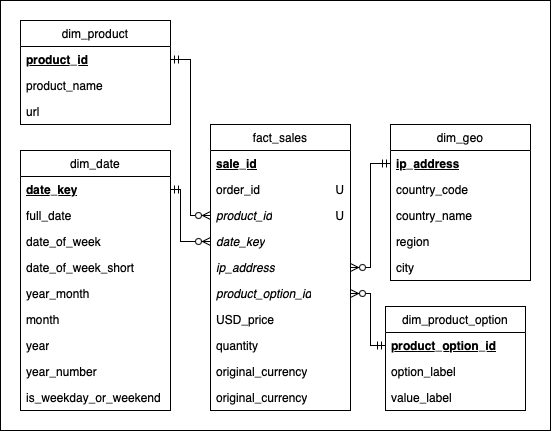

The diagram above was exported from draw.io. Its source (the exported page's mxGraphModel, read from the mxfile embedded in the PNG):
<mxGraphModel dx="869" dy="570" grid="1" gridSize="10" guides="1" tooltips="1" connect="1" arrows="1" fold="1" page="1" pageScale="1" pageWidth="827" pageHeight="1169" math="0" shadow="0">
  <root>
    <mxCell id="0" />
    <mxCell id="1" parent="0" />
    <mxCell id="Egmq7OTSNLx7VOjjE_KX-75" value="" style="rounded=0;whiteSpace=wrap;html=1;" parent="1" vertex="1">
      <mxGeometry x="130" y="246" width="550" height="430" as="geometry" />
    </mxCell>
    <mxCell id="Egmq7OTSNLx7VOjjE_KX-2" value="fact_sales" style="swimlane;fontStyle=0;childLayout=stackLayout;horizontal=1;startSize=26;fillColor=none;horizontalStack=0;resizeParent=1;resizeParentMax=0;resizeLast=0;collapsible=1;marginBottom=0;whiteSpace=wrap;html=1;" parent="1" vertex="1">
      <mxGeometry x="340" y="370" width="140" height="286" as="geometry">
        <mxRectangle x="340" y="370" width="100" height="30" as="alternateBounds" />
      </mxGeometry>
    </mxCell>
    <mxCell id="Egmq7OTSNLx7VOjjE_KX-3" value="sale_id" style="text;strokeColor=none;fillColor=none;align=left;verticalAlign=top;spacingLeft=4;spacingRight=4;overflow=hidden;rotatable=0;points=[[0,0.5],[1,0.5]];portConstraint=eastwest;whiteSpace=wrap;html=1;fontStyle=5" parent="Egmq7OTSNLx7VOjjE_KX-2" vertex="1">
      <mxGeometry y="26" width="140" height="26" as="geometry" />
    </mxCell>
    <mxCell id="cHw4xJbBzWQLjwetlF3N-22" value="order_id" style="text;strokeColor=none;fillColor=none;align=left;verticalAlign=top;spacingLeft=4;spacingRight=4;overflow=hidden;rotatable=0;points=[[0,0.5],[1,0.5]];portConstraint=eastwest;whiteSpace=wrap;html=1;fontStyle=0" vertex="1" parent="Egmq7OTSNLx7VOjjE_KX-2">
      <mxGeometry y="52" width="140" height="26" as="geometry" />
    </mxCell>
    <mxCell id="Egmq7OTSNLx7VOjjE_KX-4" value="&lt;span&gt;product_id&lt;/span&gt;" style="text;strokeColor=none;fillColor=none;align=left;verticalAlign=top;spacingLeft=4;spacingRight=4;overflow=hidden;rotatable=0;points=[[0,0.5],[1,0.5]];portConstraint=eastwest;whiteSpace=wrap;html=1;fontStyle=2" parent="Egmq7OTSNLx7VOjjE_KX-2" vertex="1">
      <mxGeometry y="78" width="140" height="26" as="geometry" />
    </mxCell>
    <mxCell id="Egmq7OTSNLx7VOjjE_KX-5" value="date_key" style="text;strokeColor=none;fillColor=none;align=left;verticalAlign=top;spacingLeft=4;spacingRight=4;overflow=hidden;rotatable=0;points=[[0,0.5],[1,0.5]];portConstraint=eastwest;whiteSpace=wrap;html=1;fontStyle=2" parent="Egmq7OTSNLx7VOjjE_KX-2" vertex="1">
      <mxGeometry y="104" width="140" height="26" as="geometry" />
    </mxCell>
    <mxCell id="Egmq7OTSNLx7VOjjE_KX-6" value="ip_address" style="text;strokeColor=none;fillColor=none;align=left;verticalAlign=top;spacingLeft=4;spacingRight=4;overflow=hidden;rotatable=0;points=[[0,0.5],[1,0.5]];portConstraint=eastwest;whiteSpace=wrap;html=1;fontStyle=2" parent="Egmq7OTSNLx7VOjjE_KX-2" vertex="1">
      <mxGeometry y="130" width="140" height="26" as="geometry" />
    </mxCell>
    <mxCell id="Egmq7OTSNLx7VOjjE_KX-7" value="product_option_id" style="text;strokeColor=none;fillColor=none;align=left;verticalAlign=top;spacingLeft=4;spacingRight=4;overflow=hidden;rotatable=0;points=[[0,0.5],[1,0.5]];portConstraint=eastwest;whiteSpace=wrap;html=1;fontStyle=2" parent="Egmq7OTSNLx7VOjjE_KX-2" vertex="1">
      <mxGeometry y="156" width="140" height="26" as="geometry" />
    </mxCell>
    <mxCell id="Egmq7OTSNLx7VOjjE_KX-8" value="USD_price" style="text;strokeColor=none;fillColor=none;align=left;verticalAlign=top;spacingLeft=4;spacingRight=4;overflow=hidden;rotatable=0;points=[[0,0.5],[1,0.5]];portConstraint=eastwest;whiteSpace=wrap;html=1;" parent="Egmq7OTSNLx7VOjjE_KX-2" vertex="1">
      <mxGeometry y="182" width="140" height="26" as="geometry" />
    </mxCell>
    <mxCell id="Egmq7OTSNLx7VOjjE_KX-9" value="quantity" style="text;strokeColor=none;fillColor=none;align=left;verticalAlign=top;spacingLeft=4;spacingRight=4;overflow=hidden;rotatable=0;points=[[0,0.5],[1,0.5]];portConstraint=eastwest;whiteSpace=wrap;html=1;" parent="Egmq7OTSNLx7VOjjE_KX-2" vertex="1">
      <mxGeometry y="208" width="140" height="26" as="geometry" />
    </mxCell>
    <mxCell id="Egmq7OTSNLx7VOjjE_KX-10" value="original_currency" style="text;strokeColor=none;fillColor=none;align=left;verticalAlign=top;spacingLeft=4;spacingRight=4;overflow=hidden;rotatable=0;points=[[0,0.5],[1,0.5]];portConstraint=eastwest;whiteSpace=wrap;html=1;" parent="Egmq7OTSNLx7VOjjE_KX-2" vertex="1">
      <mxGeometry y="234" width="140" height="26" as="geometry" />
    </mxCell>
    <mxCell id="cHw4xJbBzWQLjwetlF3N-21" value="original_currency" style="text;strokeColor=none;fillColor=none;align=left;verticalAlign=top;spacingLeft=4;spacingRight=4;overflow=hidden;rotatable=0;points=[[0,0.5],[1,0.5]];portConstraint=eastwest;whiteSpace=wrap;html=1;" vertex="1" parent="Egmq7OTSNLx7VOjjE_KX-2">
      <mxGeometry y="260" width="140" height="26" as="geometry" />
    </mxCell>
    <mxCell id="Egmq7OTSNLx7VOjjE_KX-11" value="dim_product_option" style="swimlane;fontStyle=0;childLayout=stackLayout;horizontal=1;startSize=26;fillColor=none;horizontalStack=0;resizeParent=1;resizeParentMax=0;resizeLast=0;collapsible=1;marginBottom=0;whiteSpace=wrap;html=1;" parent="1" vertex="1">
      <mxGeometry x="515" y="552" width="140" height="104" as="geometry">
        <mxRectangle x="570" y="360" width="100" height="30" as="alternateBounds" />
      </mxGeometry>
    </mxCell>
    <mxCell id="Egmq7OTSNLx7VOjjE_KX-12" value="product_option_id" style="text;strokeColor=none;fillColor=none;align=left;verticalAlign=top;spacingLeft=4;spacingRight=4;overflow=hidden;rotatable=0;points=[[0,0.5],[1,0.5]];portConstraint=eastwest;whiteSpace=wrap;html=1;fontStyle=5" parent="Egmq7OTSNLx7VOjjE_KX-11" vertex="1">
      <mxGeometry y="26" width="140" height="26" as="geometry" />
    </mxCell>
    <mxCell id="Egmq7OTSNLx7VOjjE_KX-13" value="option_label" style="text;strokeColor=none;fillColor=none;align=left;verticalAlign=top;spacingLeft=4;spacingRight=4;overflow=hidden;rotatable=0;points=[[0,0.5],[1,0.5]];portConstraint=eastwest;whiteSpace=wrap;html=1;" parent="Egmq7OTSNLx7VOjjE_KX-11" vertex="1">
      <mxGeometry y="52" width="140" height="26" as="geometry" />
    </mxCell>
    <mxCell id="Egmq7OTSNLx7VOjjE_KX-14" value="value_label" style="text;strokeColor=none;fillColor=none;align=left;verticalAlign=top;spacingLeft=4;spacingRight=4;overflow=hidden;rotatable=0;points=[[0,0.5],[1,0.5]];portConstraint=eastwest;whiteSpace=wrap;html=1;" parent="Egmq7OTSNLx7VOjjE_KX-11" vertex="1">
      <mxGeometry y="78" width="140" height="26" as="geometry" />
    </mxCell>
    <mxCell id="Egmq7OTSNLx7VOjjE_KX-30" value="dim_product" style="swimlane;fontStyle=0;childLayout=stackLayout;horizontal=1;startSize=26;fillColor=none;horizontalStack=0;resizeParent=1;resizeParentMax=0;resizeLast=0;collapsible=1;marginBottom=0;whiteSpace=wrap;html=1;" parent="1" vertex="1">
      <mxGeometry x="150" y="266" width="150" height="104" as="geometry">
        <mxRectangle x="340" y="370" width="100" height="30" as="alternateBounds" />
      </mxGeometry>
    </mxCell>
    <mxCell id="Egmq7OTSNLx7VOjjE_KX-31" value="product_id" style="text;strokeColor=none;fillColor=none;align=left;verticalAlign=top;spacingLeft=4;spacingRight=4;overflow=hidden;rotatable=0;points=[[0,0.5],[1,0.5]];portConstraint=eastwest;whiteSpace=wrap;html=1;fontStyle=5" parent="Egmq7OTSNLx7VOjjE_KX-30" vertex="1">
      <mxGeometry y="26" width="150" height="26" as="geometry" />
    </mxCell>
    <mxCell id="Egmq7OTSNLx7VOjjE_KX-32" value="product_name" style="text;strokeColor=none;fillColor=none;align=left;verticalAlign=top;spacingLeft=4;spacingRight=4;overflow=hidden;rotatable=0;points=[[0,0.5],[1,0.5]];portConstraint=eastwest;whiteSpace=wrap;html=1;" parent="Egmq7OTSNLx7VOjjE_KX-30" vertex="1">
      <mxGeometry y="52" width="150" height="26" as="geometry" />
    </mxCell>
    <mxCell id="Egmq7OTSNLx7VOjjE_KX-33" value="url" style="text;strokeColor=none;fillColor=none;align=left;verticalAlign=top;spacingLeft=4;spacingRight=4;overflow=hidden;rotatable=0;points=[[0,0.5],[1,0.5]];portConstraint=eastwest;whiteSpace=wrap;html=1;" parent="Egmq7OTSNLx7VOjjE_KX-30" vertex="1">
      <mxGeometry y="78" width="150" height="26" as="geometry" />
    </mxCell>
    <mxCell id="Egmq7OTSNLx7VOjjE_KX-56" value="dim_geo" style="swimlane;fontStyle=0;childLayout=stackLayout;horizontal=1;startSize=26;fillColor=none;horizontalStack=0;resizeParent=1;resizeParentMax=0;resizeLast=0;collapsible=1;marginBottom=0;whiteSpace=wrap;html=1;" parent="1" vertex="1">
      <mxGeometry x="520" y="370" width="140" height="156" as="geometry">
        <mxRectangle x="340" y="370" width="100" height="30" as="alternateBounds" />
      </mxGeometry>
    </mxCell>
    <mxCell id="Egmq7OTSNLx7VOjjE_KX-57" value="ip_address" style="text;strokeColor=none;fillColor=none;align=left;verticalAlign=top;spacingLeft=4;spacingRight=4;overflow=hidden;rotatable=0;points=[[0,0.5],[1,0.5]];portConstraint=eastwest;whiteSpace=wrap;html=1;fontStyle=5" parent="Egmq7OTSNLx7VOjjE_KX-56" vertex="1">
      <mxGeometry y="26" width="140" height="26" as="geometry" />
    </mxCell>
    <mxCell id="Egmq7OTSNLx7VOjjE_KX-58" value="country_code" style="text;strokeColor=none;fillColor=none;align=left;verticalAlign=top;spacingLeft=4;spacingRight=4;overflow=hidden;rotatable=0;points=[[0,0.5],[1,0.5]];portConstraint=eastwest;whiteSpace=wrap;html=1;" parent="Egmq7OTSNLx7VOjjE_KX-56" vertex="1">
      <mxGeometry y="52" width="140" height="26" as="geometry" />
    </mxCell>
    <mxCell id="Egmq7OTSNLx7VOjjE_KX-59" value="country_name" style="text;strokeColor=none;fillColor=none;align=left;verticalAlign=top;spacingLeft=4;spacingRight=4;overflow=hidden;rotatable=0;points=[[0,0.5],[1,0.5]];portConstraint=eastwest;whiteSpace=wrap;html=1;" parent="Egmq7OTSNLx7VOjjE_KX-56" vertex="1">
      <mxGeometry y="78" width="140" height="26" as="geometry" />
    </mxCell>
    <mxCell id="Egmq7OTSNLx7VOjjE_KX-60" value="region" style="text;strokeColor=none;fillColor=none;align=left;verticalAlign=top;spacingLeft=4;spacingRight=4;overflow=hidden;rotatable=0;points=[[0,0.5],[1,0.5]];portConstraint=eastwest;whiteSpace=wrap;html=1;" parent="Egmq7OTSNLx7VOjjE_KX-56" vertex="1">
      <mxGeometry y="104" width="140" height="26" as="geometry" />
    </mxCell>
    <mxCell id="Egmq7OTSNLx7VOjjE_KX-61" value="city" style="text;strokeColor=none;fillColor=none;align=left;verticalAlign=top;spacingLeft=4;spacingRight=4;overflow=hidden;rotatable=0;points=[[0,0.5],[1,0.5]];portConstraint=eastwest;whiteSpace=wrap;html=1;" parent="Egmq7OTSNLx7VOjjE_KX-56" vertex="1">
      <mxGeometry y="130" width="140" height="26" as="geometry" />
    </mxCell>
    <mxCell id="Egmq7OTSNLx7VOjjE_KX-62" value="dim_date" style="swimlane;fontStyle=0;childLayout=stackLayout;horizontal=1;startSize=26;fillColor=none;horizontalStack=0;resizeParent=1;resizeParentMax=0;resizeLast=0;collapsible=1;marginBottom=0;whiteSpace=wrap;html=1;" parent="1" vertex="1">
      <mxGeometry x="150" y="396" width="150" height="260" as="geometry">
        <mxRectangle x="340" y="370" width="100" height="30" as="alternateBounds" />
      </mxGeometry>
    </mxCell>
    <mxCell id="Egmq7OTSNLx7VOjjE_KX-63" value="date_key" style="text;strokeColor=none;fillColor=none;align=left;verticalAlign=top;spacingLeft=4;spacingRight=4;overflow=hidden;rotatable=0;points=[[0,0.5],[1,0.5]];portConstraint=eastwest;whiteSpace=wrap;html=1;fontStyle=5" parent="Egmq7OTSNLx7VOjjE_KX-62" vertex="1">
      <mxGeometry y="26" width="150" height="26" as="geometry" />
    </mxCell>
    <mxCell id="Egmq7OTSNLx7VOjjE_KX-64" value="full_date" style="text;strokeColor=none;fillColor=none;align=left;verticalAlign=top;spacingLeft=4;spacingRight=4;overflow=hidden;rotatable=0;points=[[0,0.5],[1,0.5]];portConstraint=eastwest;whiteSpace=wrap;html=1;" parent="Egmq7OTSNLx7VOjjE_KX-62" vertex="1">
      <mxGeometry y="52" width="150" height="26" as="geometry" />
    </mxCell>
    <mxCell id="Egmq7OTSNLx7VOjjE_KX-65" value="date_of_week" style="text;strokeColor=none;fillColor=none;align=left;verticalAlign=top;spacingLeft=4;spacingRight=4;overflow=hidden;rotatable=0;points=[[0,0.5],[1,0.5]];portConstraint=eastwest;whiteSpace=wrap;html=1;" parent="Egmq7OTSNLx7VOjjE_KX-62" vertex="1">
      <mxGeometry y="78" width="150" height="26" as="geometry" />
    </mxCell>
    <mxCell id="Egmq7OTSNLx7VOjjE_KX-66" value="date_of_week_short" style="text;strokeColor=none;fillColor=none;align=left;verticalAlign=top;spacingLeft=4;spacingRight=4;overflow=hidden;rotatable=0;points=[[0,0.5],[1,0.5]];portConstraint=eastwest;whiteSpace=wrap;html=1;" parent="Egmq7OTSNLx7VOjjE_KX-62" vertex="1">
      <mxGeometry y="104" width="150" height="26" as="geometry" />
    </mxCell>
    <mxCell id="Egmq7OTSNLx7VOjjE_KX-67" value="year_month" style="text;strokeColor=none;fillColor=none;align=left;verticalAlign=top;spacingLeft=4;spacingRight=4;overflow=hidden;rotatable=0;points=[[0,0.5],[1,0.5]];portConstraint=eastwest;whiteSpace=wrap;html=1;" parent="Egmq7OTSNLx7VOjjE_KX-62" vertex="1">
      <mxGeometry y="130" width="150" height="26" as="geometry" />
    </mxCell>
    <mxCell id="Egmq7OTSNLx7VOjjE_KX-68" value="month" style="text;strokeColor=none;fillColor=none;align=left;verticalAlign=top;spacingLeft=4;spacingRight=4;overflow=hidden;rotatable=0;points=[[0,0.5],[1,0.5]];portConstraint=eastwest;whiteSpace=wrap;html=1;" parent="Egmq7OTSNLx7VOjjE_KX-62" vertex="1">
      <mxGeometry y="156" width="150" height="26" as="geometry" />
    </mxCell>
    <mxCell id="Egmq7OTSNLx7VOjjE_KX-69" value="year" style="text;strokeColor=none;fillColor=none;align=left;verticalAlign=top;spacingLeft=4;spacingRight=4;overflow=hidden;rotatable=0;points=[[0,0.5],[1,0.5]];portConstraint=eastwest;whiteSpace=wrap;html=1;" parent="Egmq7OTSNLx7VOjjE_KX-62" vertex="1">
      <mxGeometry y="182" width="150" height="26" as="geometry" />
    </mxCell>
    <mxCell id="Egmq7OTSNLx7VOjjE_KX-70" value="year_number" style="text;strokeColor=none;fillColor=none;align=left;verticalAlign=top;spacingLeft=4;spacingRight=4;overflow=hidden;rotatable=0;points=[[0,0.5],[1,0.5]];portConstraint=eastwest;whiteSpace=wrap;html=1;" parent="Egmq7OTSNLx7VOjjE_KX-62" vertex="1">
      <mxGeometry y="208" width="150" height="26" as="geometry" />
    </mxCell>
    <mxCell id="Egmq7OTSNLx7VOjjE_KX-71" value="is_weekday_or_weekend" style="text;strokeColor=none;fillColor=none;align=left;verticalAlign=top;spacingLeft=4;spacingRight=4;overflow=hidden;rotatable=0;points=[[0,0.5],[1,0.5]];portConstraint=eastwest;whiteSpace=wrap;html=1;" parent="Egmq7OTSNLx7VOjjE_KX-62" vertex="1">
      <mxGeometry y="234" width="150" height="26" as="geometry" />
    </mxCell>
    <mxCell id="Egmq7OTSNLx7VOjjE_KX-74" value="" style="endArrow=ERzeroToMany;html=1;rounded=0;startArrow=ERmandOne;startFill=0;endFill=0;entryX=1;entryY=0.5;entryDx=0;entryDy=0;exitX=0;exitY=0.5;exitDx=0;exitDy=0;" parent="1" edge="1" target="Egmq7OTSNLx7VOjjE_KX-7" source="Egmq7OTSNLx7VOjjE_KX-12">
      <mxGeometry width="50" height="50" relative="1" as="geometry">
        <mxPoint x="540" y="680" as="sourcePoint" />
        <mxPoint x="480" y="680" as="targetPoint" />
        <Array as="points">
          <mxPoint x="500" y="591" />
          <mxPoint x="500" y="539" />
        </Array>
      </mxGeometry>
    </mxCell>
    <mxCell id="cHw4xJbBzWQLjwetlF3N-29" value="U" style="text;strokeColor=none;fillColor=none;align=right;verticalAlign=top;spacingLeft=4;spacingRight=4;overflow=hidden;rotatable=0;points=[[0,0.5],[1,0.5]];portConstraint=eastwest;whiteSpace=wrap;html=1;fontStyle=0" vertex="1" parent="1">
      <mxGeometry x="340" y="422" width="140" height="26" as="geometry" />
    </mxCell>
    <mxCell id="cHw4xJbBzWQLjwetlF3N-31" value="U" style="text;strokeColor=none;fillColor=none;align=right;verticalAlign=top;spacingLeft=4;spacingRight=4;overflow=hidden;rotatable=0;points=[[0,0.5],[1,0.5]];portConstraint=eastwest;whiteSpace=wrap;html=1;fontStyle=0" vertex="1" parent="1">
      <mxGeometry x="340" y="448" width="140" height="26" as="geometry" />
    </mxCell>
    <mxCell id="cHw4xJbBzWQLjwetlF3N-33" value="" style="endArrow=ERzeroToMany;html=1;rounded=0;startArrow=ERmandOne;startFill=0;endFill=0;entryX=1;entryY=0.5;entryDx=0;entryDy=0;exitX=0;exitY=0.5;exitDx=0;exitDy=0;" edge="1" parent="1" source="Egmq7OTSNLx7VOjjE_KX-57" target="Egmq7OTSNLx7VOjjE_KX-6">
      <mxGeometry width="50" height="50" relative="1" as="geometry">
        <mxPoint x="570" y="502" as="sourcePoint" />
        <mxPoint x="530" y="450" as="targetPoint" />
        <Array as="points">
          <mxPoint x="500" y="409" />
          <mxPoint x="500" y="513" />
        </Array>
      </mxGeometry>
    </mxCell>
    <mxCell id="cHw4xJbBzWQLjwetlF3N-35" value="" style="endArrow=ERzeroToMany;html=1;rounded=0;startArrow=ERmandOne;startFill=0;endFill=0;entryX=0;entryY=0.5;entryDx=0;entryDy=0;exitX=1;exitY=0.5;exitDx=0;exitDy=0;" edge="1" parent="1" source="Egmq7OTSNLx7VOjjE_KX-63" target="Egmq7OTSNLx7VOjjE_KX-5">
      <mxGeometry width="50" height="50" relative="1" as="geometry">
        <mxPoint x="530" y="419" as="sourcePoint" />
        <mxPoint x="490" y="523" as="targetPoint" />
        <Array as="points">
          <mxPoint x="310" y="435" />
          <mxPoint x="310" y="487" />
        </Array>
      </mxGeometry>
    </mxCell>
    <mxCell id="cHw4xJbBzWQLjwetlF3N-37" value="" style="endArrow=ERzeroToMany;html=1;rounded=0;startArrow=ERmandOne;startFill=0;endFill=0;entryX=0;entryY=0.5;entryDx=0;entryDy=0;exitX=1;exitY=0.5;exitDx=0;exitDy=0;" edge="1" parent="1" source="Egmq7OTSNLx7VOjjE_KX-31" target="cHw4xJbBzWQLjwetlF3N-31">
      <mxGeometry width="50" height="50" relative="1" as="geometry">
        <mxPoint x="300" y="300" as="sourcePoint" />
        <mxPoint x="340" y="352" as="targetPoint" />
        <Array as="points">
          <mxPoint x="320" y="305" />
          <mxPoint x="320" y="461" />
        </Array>
      </mxGeometry>
    </mxCell>
  </root>
</mxGraphModel>